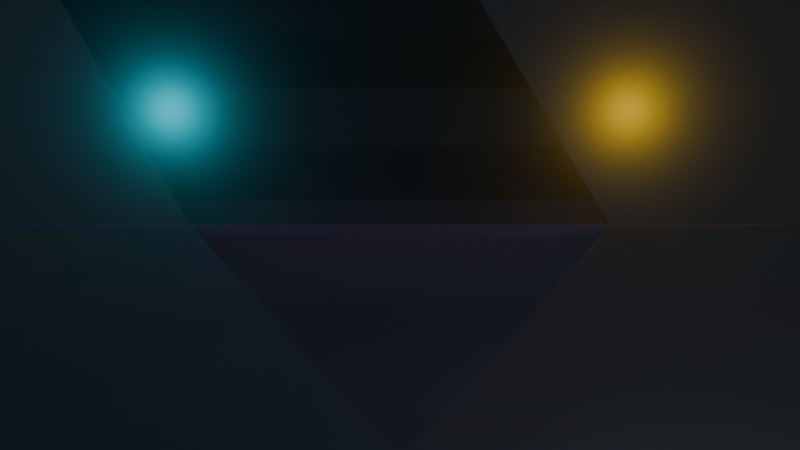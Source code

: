 # Source: fight_through_time.blend  (saved by Blender 5.2.45; exported with 4.5.12 LTS)
import bpy
from mathutils import Matrix  # noqa: F401  (used for matrix-valued properties, if any)

bpy.ops.wm.read_factory_settings(use_empty=True)
scene = bpy.context.scene
scene.name = '4D_Motion_Sculpture'

# ---- collections
col_4d_temporal_sculpture = bpy.data.collections.new('4D_Temporal_Sculpture'); scene.collection.children.link(col_4d_temporal_sculpture)

# ---- images (referenced by path relative to the original .blend; pixels are not part of the script)
import os
ASSET_DIR = os.environ.get("B2B_ASSET_DIR", "")  # directory of the original .blend (textures are referenced by path, not embedded)
HERE = os.path.dirname(os.path.abspath(__file__))  # packed textures are extracted next to this script under _unpacked/

def load_image(name, relpath, width, height, colorspace="sRGB"):
    """Load a texture the original file referenced (path relative to the .blend, or extracted next to this script)."""
    p = next((c for c in (os.path.join(HERE, relpath), os.path.join(ASSET_DIR, relpath)) if relpath and os.path.exists(c)), "")
    if p:
        img = bpy.data.images.load(p, check_existing=True)
        img.name = name
    else:  # same state as the original file: an image datablock whose file is absent (Cycles renders it pink)
        img = bpy.data.images.new(name, width, height)
        img.source = "FILE"
        img.filepath = "//" + (relpath or name)
    img.colorspace_settings.name = colorspace
    return img
img_frame_0420_png = load_image('frame_0420.png', 'frame_0420.png', 1024, 1024, 'sRGB')
img_frame_0420_png_001 = load_image('frame_0420.png.001', 'frame_0420.png', 1024, 1024, 'sRGB')
img_frame_0420_png_002 = load_image('frame_0420.png.002', 'frame_0420.png', 1024, 1024, 'sRGB')
img_frame_0420_png_003 = load_image('frame_0420.png.003', 'frame_0420.png', 1024, 1024, 'sRGB')
img_frame_0420_png_004 = load_image('frame_0420.png.004', 'frame_0420.png', 1024, 1024, 'sRGB')
img_frame_0420_png_005 = load_image('frame_0420.png.005', 'frame_0420.png', 1024, 1024, 'sRGB')
img_frame_0420_png_006 = load_image('frame_0420.png.006', 'frame_0420.png', 1024, 1024, 'sRGB')

# ---- materials (node trees are filled in below, after node groups)
mat_floor_material = bpy.data.materials.new('Floor_Material')
mat_mat_temporal_state_0 = bpy.data.materials.new('Mat_Temporal_State_0')
mat_mat_temporal_state_0.surface_render_method = 'BLENDED'
mat_mat_temporal_state_0.blend_method = 'BLEND'
mat_mat_temporal_state_1 = bpy.data.materials.new('Mat_Temporal_State_1')
mat_mat_temporal_state_1.surface_render_method = 'BLENDED'
mat_mat_temporal_state_1.blend_method = 'BLEND'
mat_mat_temporal_state_2 = bpy.data.materials.new('Mat_Temporal_State_2')
mat_mat_temporal_state_2.surface_render_method = 'BLENDED'
mat_mat_temporal_state_2.blend_method = 'BLEND'
mat_mat_temporal_state_3 = bpy.data.materials.new('Mat_Temporal_State_3')
mat_mat_temporal_state_3.surface_render_method = 'BLENDED'
mat_mat_temporal_state_3.blend_method = 'BLEND'
mat_mat_temporal_state_4 = bpy.data.materials.new('Mat_Temporal_State_4')
mat_mat_temporal_state_4.surface_render_method = 'BLENDED'
mat_mat_temporal_state_4.blend_method = 'BLEND'
mat_mat_temporal_state_5 = bpy.data.materials.new('Mat_Temporal_State_5')
mat_mat_temporal_state_5.surface_render_method = 'BLENDED'
mat_mat_temporal_state_5.blend_method = 'BLEND'
mat_mat_temporal_state_6 = bpy.data.materials.new('Mat_Temporal_State_6')
mat_mat_temporal_state_6.surface_render_method = 'BLENDED'
mat_mat_temporal_state_6.blend_method = 'BLEND'

# ---- material node trees
mat_floor_material.use_nodes = True; mat_floor_material.node_tree.nodes.clear()
_N = mat_floor_material.node_tree.nodes; _L = mat_floor_material.node_tree.links
n0 = _N.new('ShaderNodeBsdfPrincipled'); n0.name = 'Principled BSDF'; n0.location = (-200, 100)
n0.inputs[0].default_value = (0.02, 0.025, 0.035, 1.0)
n0.inputs[1].default_value = 0.4
n0.inputs[2].default_value = 0.25
n0.inputs[10].default_value = 0.005
n1 = _N.new('ShaderNodeOutputMaterial'); n1.name = 'Material Output'; n1.location = (200, 100)
_L.new(n0.outputs[0], n1.inputs[0])
n1.is_active_output = True
mat_mat_temporal_state_0.use_nodes = True; mat_mat_temporal_state_0.node_tree.nodes.clear()
_N = mat_mat_temporal_state_0.node_tree.nodes; _L = mat_mat_temporal_state_0.node_tree.links
n0 = _N.new('ShaderNodeBsdfPrincipled'); n0.name = 'Principled BSDF'; n0.location = (-200, 100)
n0.inputs[10].default_value = 0.005
n1 = _N.new('ShaderNodeOutputMaterial'); n1.name = 'Material Output'; n1.location = (200, 100)
n2 = _N.new('ShaderNodeTexImage'); n2.name = 'Image Texture'; n2.location = (0, 0)
n2.image = img_frame_0420_png
n3 = _N.new('ShaderNodeMath'); n3.name = 'Math'; n3.location = (0, 0)
n3.operation = 'MULTIPLY'
n3.inputs[1].default_value = 1.0
_L.new(n0.outputs[0], n1.inputs[0])
_L.new(n2.outputs[0], n0.inputs[0])
_L.new(n2.outputs[1], n3.inputs[0])
_L.new(n3.outputs[0], n0.inputs[4])
n1.is_active_output = True
mat_mat_temporal_state_1.use_nodes = True; mat_mat_temporal_state_1.node_tree.nodes.clear()
_N = mat_mat_temporal_state_1.node_tree.nodes; _L = mat_mat_temporal_state_1.node_tree.links
n0 = _N.new('ShaderNodeBsdfPrincipled'); n0.name = 'Principled BSDF'; n0.location = (-200, 100)
n0.inputs[10].default_value = 0.005
n0.inputs[27].default_value = (0.0, 0.8, 1.0, 1.0)
n0.inputs[28].default_value = 0.1714
n1 = _N.new('ShaderNodeOutputMaterial'); n1.name = 'Material Output'; n1.location = (200, 100)
n2 = _N.new('ShaderNodeTexImage'); n2.name = 'Image Texture'; n2.location = (0, 0)
n2.image = img_frame_0420_png_001
n3 = _N.new('ShaderNodeMath'); n3.name = 'Math'; n3.location = (0, 0)
n3.operation = 'MULTIPLY'
n3.inputs[1].default_value = 0.82
_L.new(n0.outputs[0], n1.inputs[0])
_L.new(n2.outputs[0], n0.inputs[0])
_L.new(n2.outputs[1], n3.inputs[0])
_L.new(n3.outputs[0], n0.inputs[4])
n1.is_active_output = True
mat_mat_temporal_state_2.use_nodes = True; mat_mat_temporal_state_2.node_tree.nodes.clear()
_N = mat_mat_temporal_state_2.node_tree.nodes; _L = mat_mat_temporal_state_2.node_tree.links
n0 = _N.new('ShaderNodeBsdfPrincipled'); n0.name = 'Principled BSDF'; n0.location = (-200, 100)
n0.inputs[10].default_value = 0.005
n0.inputs[27].default_value = (1.0, 0.5, 0.0, 1.0)
n0.inputs[28].default_value = 0.1429
n1 = _N.new('ShaderNodeOutputMaterial'); n1.name = 'Material Output'; n1.location = (200, 100)
n2 = _N.new('ShaderNodeTexImage'); n2.name = 'Image Texture'; n2.location = (0, 0)
n2.image = img_frame_0420_png_002
n3 = _N.new('ShaderNodeMath'); n3.name = 'Math'; n3.location = (0, 0)
n3.operation = 'MULTIPLY'
n3.inputs[1].default_value = 0.68
_L.new(n0.outputs[0], n1.inputs[0])
_L.new(n2.outputs[0], n0.inputs[0])
_L.new(n2.outputs[1], n3.inputs[0])
_L.new(n3.outputs[0], n0.inputs[4])
n1.is_active_output = True
mat_mat_temporal_state_3.use_nodes = True; mat_mat_temporal_state_3.node_tree.nodes.clear()
_N = mat_mat_temporal_state_3.node_tree.nodes; _L = mat_mat_temporal_state_3.node_tree.links
n0 = _N.new('ShaderNodeBsdfPrincipled'); n0.name = 'Principled BSDF'; n0.location = (-200, 100)
n0.inputs[10].default_value = 0.005
n0.inputs[27].default_value = (0.0, 0.8, 1.0, 1.0)
n0.inputs[28].default_value = 0.1143
n1 = _N.new('ShaderNodeOutputMaterial'); n1.name = 'Material Output'; n1.location = (200, 100)
n2 = _N.new('ShaderNodeTexImage'); n2.name = 'Image Texture'; n2.location = (0, 0)
n2.image = img_frame_0420_png_003
n3 = _N.new('ShaderNodeMath'); n3.name = 'Math'; n3.location = (0, 0)
n3.operation = 'MULTIPLY'
n3.inputs[1].default_value = 0.55
_L.new(n0.outputs[0], n1.inputs[0])
_L.new(n2.outputs[0], n0.inputs[0])
_L.new(n2.outputs[1], n3.inputs[0])
_L.new(n3.outputs[0], n0.inputs[4])
n1.is_active_output = True
mat_mat_temporal_state_4.use_nodes = True; mat_mat_temporal_state_4.node_tree.nodes.clear()
_N = mat_mat_temporal_state_4.node_tree.nodes; _L = mat_mat_temporal_state_4.node_tree.links
n0 = _N.new('ShaderNodeBsdfPrincipled'); n0.name = 'Principled BSDF'; n0.location = (-200, 100)
n0.inputs[10].default_value = 0.005
n0.inputs[27].default_value = (1.0, 0.5, 0.0, 1.0)
n0.inputs[28].default_value = 0.08571
n1 = _N.new('ShaderNodeOutputMaterial'); n1.name = 'Material Output'; n1.location = (200, 100)
n2 = _N.new('ShaderNodeTexImage'); n2.name = 'Image Texture'; n2.location = (0, 0)
n2.image = img_frame_0420_png_004
n3 = _N.new('ShaderNodeMath'); n3.name = 'Math'; n3.location = (0, 0)
n3.operation = 'MULTIPLY'
n3.inputs[1].default_value = 0.43
_L.new(n0.outputs[0], n1.inputs[0])
_L.new(n2.outputs[0], n0.inputs[0])
_L.new(n2.outputs[1], n3.inputs[0])
_L.new(n3.outputs[0], n0.inputs[4])
n1.is_active_output = True
mat_mat_temporal_state_5.use_nodes = True; mat_mat_temporal_state_5.node_tree.nodes.clear()
_N = mat_mat_temporal_state_5.node_tree.nodes; _L = mat_mat_temporal_state_5.node_tree.links
n0 = _N.new('ShaderNodeBsdfPrincipled'); n0.name = 'Principled BSDF'; n0.location = (-200, 100)
n0.inputs[10].default_value = 0.005
n0.inputs[27].default_value = (0.0, 0.8, 1.0, 1.0)
n0.inputs[28].default_value = 0.05714
n1 = _N.new('ShaderNodeOutputMaterial'); n1.name = 'Material Output'; n1.location = (200, 100)
n2 = _N.new('ShaderNodeTexImage'); n2.name = 'Image Texture'; n2.location = (0, 0)
n2.image = img_frame_0420_png_005
n3 = _N.new('ShaderNodeMath'); n3.name = 'Math'; n3.location = (0, 0)
n3.operation = 'MULTIPLY'
n3.inputs[1].default_value = 0.32
_L.new(n0.outputs[0], n1.inputs[0])
_L.new(n2.outputs[0], n0.inputs[0])
_L.new(n2.outputs[1], n3.inputs[0])
_L.new(n3.outputs[0], n0.inputs[4])
n1.is_active_output = True
mat_mat_temporal_state_6.use_nodes = True; mat_mat_temporal_state_6.node_tree.nodes.clear()
_N = mat_mat_temporal_state_6.node_tree.nodes; _L = mat_mat_temporal_state_6.node_tree.links
n0 = _N.new('ShaderNodeBsdfPrincipled'); n0.name = 'Principled BSDF'; n0.location = (-200, 100)
n0.inputs[10].default_value = 0.005
n0.inputs[27].default_value = (1.0, 0.5, 0.0, 1.0)
n0.inputs[28].default_value = 0.02857
n1 = _N.new('ShaderNodeOutputMaterial'); n1.name = 'Material Output'; n1.location = (200, 100)
n2 = _N.new('ShaderNodeTexImage'); n2.name = 'Image Texture'; n2.location = (0, 0)
n2.image = img_frame_0420_png_006
n3 = _N.new('ShaderNodeMath'); n3.name = 'Math'; n3.location = (0, 0)
n3.operation = 'MULTIPLY'
n3.inputs[1].default_value = 0.22
_L.new(n0.outputs[0], n1.inputs[0])
_L.new(n2.outputs[0], n0.inputs[0])
_L.new(n2.outputs[1], n3.inputs[0])
_L.new(n3.outputs[0], n0.inputs[4])
n1.is_active_output = True

# ---- world
world_void_world = bpy.data.worlds.new('Void_World'); scene.world = world_void_world
world_void_world.use_nodes = True; world_void_world.node_tree.nodes.clear()
_N = world_void_world.node_tree.nodes; _L = world_void_world.node_tree.links
n0 = _N.new('ShaderNodeBackground'); n0.name = 'Background'; n0.location = (-200, 100)
n0.inputs[0].default_value = (0.015, 0.018, 0.025, 1.0)
n0.inputs[1].default_value = 0.5
n1 = _N.new('ShaderNodeOutputWorld'); n1.name = 'World Output'; n1.location = (200, 100)
_L.new(n0.outputs[0], n1.inputs[0])
n1.is_active_output = True

# ---- cameras
cam_cinematic_4d_camera = bpy.data.cameras.new('Cinematic_4D_Camera')
cam_cinematic_4d_camera.lens = 38.0

# ---- lights
light_key_light = bpy.data.lights.new('Key_Light', 'SUN')
light_key_light.color = (0.9, 0.95, 1.0)
light_key_light.energy = 2.5
light_cyan_rim = bpy.data.lights.new('Cyan_Rim', 'POINT')
light_cyan_rim.color = (0.0, 0.9, 1.0)
light_cyan_rim.energy = 500.0
light_amber_rim = bpy.data.lights.new('Amber_Rim', 'POINT')
light_amber_rim.color = (1.0, 0.55, 0.0)
light_amber_rim.energy = 500.0

# ---- meshes
me_plane = bpy.data.meshes.new('Plane')
me_plane.from_pydata([(-20.0, -20.0, 0.0), (20.0, -20.0, 0.0), (-20.0, 20.0, 0.0), (20.0, 20.0, 0.0)], [], [(0, 1, 3, 2)])
_uv = me_plane.uv_layers.new(name='UVMap')
_uv.uv.foreach_set('vector', [0.0, 0.0, 1.0, 0.0, 1.0, 1.0, 0.0, 1.0])
me_plane.materials.append(mat_floor_material)
me_plane.update()
me_plane_001 = bpy.data.meshes.new('Plane.001')
me_plane_001.from_pydata([(-0.5, -0.5, 0.0), (0.5, -0.5, 0.0), (-0.5, 0.5, 0.0), (0.5, 0.5, 0.0)], [], [(0, 1, 3, 2)])
_uv = me_plane_001.uv_layers.new(name='UVMap')
_uv.uv.foreach_set('vector', [0.0, 0.0, 1.0, 0.0, 1.0, 1.0, 0.0, 1.0])
me_plane_001.materials.append(mat_mat_temporal_state_0)
me_plane_001.update()
me_plane_002 = bpy.data.meshes.new('Plane.002')
me_plane_002.from_pydata([(-0.5, -0.5, 0.0), (0.5, -0.5, 0.0), (-0.5, 0.5, 0.0), (0.5, 0.5, 0.0)], [], [(0, 1, 3, 2)])
_uv = me_plane_002.uv_layers.new(name='UVMap')
_uv.uv.foreach_set('vector', [0.0, 0.0, 1.0, 0.0, 1.0, 1.0, 0.0, 1.0])
me_plane_002.materials.append(mat_mat_temporal_state_1)
me_plane_002.update()
me_plane_003 = bpy.data.meshes.new('Plane.003')
me_plane_003.from_pydata([(-0.5, -0.5, 0.0), (0.5, -0.5, 0.0), (-0.5, 0.5, 0.0), (0.5, 0.5, 0.0)], [], [(0, 1, 3, 2)])
_uv = me_plane_003.uv_layers.new(name='UVMap')
_uv.uv.foreach_set('vector', [0.0, 0.0, 1.0, 0.0, 1.0, 1.0, 0.0, 1.0])
me_plane_003.materials.append(mat_mat_temporal_state_2)
me_plane_003.update()
me_plane_004 = bpy.data.meshes.new('Plane.004')
me_plane_004.from_pydata([(-0.5, -0.5, 0.0), (0.5, -0.5, 0.0), (-0.5, 0.5, 0.0), (0.5, 0.5, 0.0)], [], [(0, 1, 3, 2)])
_uv = me_plane_004.uv_layers.new(name='UVMap')
_uv.uv.foreach_set('vector', [0.0, 0.0, 1.0, 0.0, 1.0, 1.0, 0.0, 1.0])
me_plane_004.materials.append(mat_mat_temporal_state_3)
me_plane_004.update()
me_plane_005 = bpy.data.meshes.new('Plane.005')
me_plane_005.from_pydata([(-0.5, -0.5, 0.0), (0.5, -0.5, 0.0), (-0.5, 0.5, 0.0), (0.5, 0.5, 0.0)], [], [(0, 1, 3, 2)])
_uv = me_plane_005.uv_layers.new(name='UVMap')
_uv.uv.foreach_set('vector', [0.0, 0.0, 1.0, 0.0, 1.0, 1.0, 0.0, 1.0])
me_plane_005.materials.append(mat_mat_temporal_state_4)
me_plane_005.update()
me_plane_006 = bpy.data.meshes.new('Plane.006')
me_plane_006.from_pydata([(-0.5, -0.5, 0.0), (0.5, -0.5, 0.0), (-0.5, 0.5, 0.0), (0.5, 0.5, 0.0)], [], [(0, 1, 3, 2)])
_uv = me_plane_006.uv_layers.new(name='UVMap')
_uv.uv.foreach_set('vector', [0.0, 0.0, 1.0, 0.0, 1.0, 1.0, 0.0, 1.0])
me_plane_006.materials.append(mat_mat_temporal_state_5)
me_plane_006.update()
me_plane_007 = bpy.data.meshes.new('Plane.007')
me_plane_007.from_pydata([(-0.5, -0.5, 0.0), (0.5, -0.5, 0.0), (-0.5, 0.5, 0.0), (0.5, 0.5, 0.0)], [], [(0, 1, 3, 2)])
_uv = me_plane_007.uv_layers.new(name='UVMap')
_uv.uv.foreach_set('vector', [0.0, 0.0, 1.0, 0.0, 1.0, 1.0, 0.0, 1.0])
me_plane_007.materials.append(mat_mat_temporal_state_6)
me_plane_007.update()

# ---- objects
ob_key_light = bpy.data.objects.new('Key_Light', light_key_light)
ob_cyan_rim = bpy.data.objects.new('Cyan_Rim', light_cyan_rim)
ob_amber_rim = bpy.data.objects.new('Amber_Rim', light_amber_rim)
ob_floor_reflective_grid = bpy.data.objects.new('Floor_Reflective_Grid', me_plane)
ob_cinematic_4d_camera = bpy.data.objects.new('Cinematic_4D_Camera', cam_cinematic_4d_camera)
ob_camera_target = bpy.data.objects.new('Camera_Target', None)
ob_temporal_state_t_minus_0_0s = bpy.data.objects.new('Temporal_State_T_minus_0.0s', me_plane_001)
ob_temporal_state_t_minus_0_4s = bpy.data.objects.new('Temporal_State_T_minus_0.4s', me_plane_002)
ob_temporal_state_t_minus_0_8s = bpy.data.objects.new('Temporal_State_T_minus_0.8s', me_plane_003)
ob_temporal_state_t_minus_1_2s = bpy.data.objects.new('Temporal_State_T_minus_1.2s', me_plane_004)
ob_temporal_state_t_minus_1_6s = bpy.data.objects.new('Temporal_State_T_minus_1.6s', me_plane_005)
ob_temporal_state_t_minus_2_0s = bpy.data.objects.new('Temporal_State_T_minus_2.0s', me_plane_006)
ob_temporal_state_t_minus_2_4s = bpy.data.objects.new('Temporal_State_T_minus_2.4s', me_plane_007)

# ---- transforms, parenting, visibility, modifiers, constraints
ob_key_light.location = (5.0, -8.0, 10.0)
ob_key_light.rotation_euler = (0.7854, 0.0, 0.5236)
ob_cyan_rim.location = (-4.0, 3.0, 2.0)
ob_amber_rim.location = (4.0, 3.0, 2.0)
ob_floor_reflective_grid.location = (0.0, 0.0, -4.0)
ob_cinematic_4d_camera.location = (0.0, 1.0, 4.8)
_c = ob_cinematic_4d_camera.constraints.new('TRACK_TO'); _c.name = 'Track To'
_c.target = ob_camera_target
ob_camera_target.location = (0.0, 1.0, -4.0)
ob_temporal_state_t_minus_0_0s.location = (0.0, 1.0, 0.0)
ob_temporal_state_t_minus_0_0s.rotation_euler = (1.571, 0.0, 0.0)
ob_temporal_state_t_minus_0_0s.scale = (4.37, 2.0, 1.0)
ob_temporal_state_t_minus_0_4s.location = (0.0, 1.0, -1.35)
ob_temporal_state_t_minus_0_4s.rotation_euler = (1.571, 0.0, 0.0)
ob_temporal_state_t_minus_0_4s.scale = (4.37, 2.0, 1.0)
ob_temporal_state_t_minus_0_8s.location = (0.0, 1.0, -2.7)
ob_temporal_state_t_minus_0_8s.rotation_euler = (1.571, 0.0, 0.0)
ob_temporal_state_t_minus_0_8s.scale = (4.37, 2.0, 1.0)
ob_temporal_state_t_minus_1_2s.location = (0.0, 1.0, -4.05)
ob_temporal_state_t_minus_1_2s.rotation_euler = (1.571, 0.0, 0.0)
ob_temporal_state_t_minus_1_2s.scale = (4.37, 2.0, 1.0)
ob_temporal_state_t_minus_1_6s.location = (0.0, 1.0, -5.4)
ob_temporal_state_t_minus_1_6s.rotation_euler = (1.571, 0.0, 0.0)
ob_temporal_state_t_minus_1_6s.scale = (4.37, 2.0, 1.0)
ob_temporal_state_t_minus_2_0s.location = (0.0, 1.0, -6.75)
ob_temporal_state_t_minus_2_0s.rotation_euler = (1.571, 0.0, 0.0)
ob_temporal_state_t_minus_2_0s.scale = (4.37, 2.0, 1.0)
ob_temporal_state_t_minus_2_4s.location = (0.0, 1.0, -8.1)
ob_temporal_state_t_minus_2_4s.rotation_euler = (1.571, 0.0, 0.0)
ob_temporal_state_t_minus_2_4s.scale = (4.37, 2.0, 1.0)

# ---- collection membership
scene.collection.objects.link(ob_key_light)
scene.collection.objects.link(ob_cyan_rim)
scene.collection.objects.link(ob_amber_rim)
scene.collection.objects.link(ob_floor_reflective_grid)
scene.collection.objects.link(ob_cinematic_4d_camera)
scene.collection.objects.link(ob_camera_target)
col_4d_temporal_sculpture.objects.link(ob_temporal_state_t_minus_0_0s)
col_4d_temporal_sculpture.objects.link(ob_temporal_state_t_minus_0_4s)
col_4d_temporal_sculpture.objects.link(ob_temporal_state_t_minus_0_8s)
col_4d_temporal_sculpture.objects.link(ob_temporal_state_t_minus_1_2s)
col_4d_temporal_sculpture.objects.link(ob_temporal_state_t_minus_1_6s)
col_4d_temporal_sculpture.objects.link(ob_temporal_state_t_minus_2_0s)
col_4d_temporal_sculpture.objects.link(ob_temporal_state_t_minus_2_4s)

# ---- scene / render settings (as saved in the file)
scene.camera = ob_cinematic_4d_camera
scene.frame_start = 1; scene.frame_end = 450; scene.frame_set(1)
scene.render.engine = 'BLENDER_EEVEE_NEXT'
scene.render.fps = 25
scene.render.bake_bias = 0.0
scene.render.bake_samples = 0
scene.render.compositor_device = 'GPU'
scene.eevee.use_volume_custom_range = False
scene.eevee.fast_gi_thickness_near = 0.1
scene.eevee.fast_gi_thickness_far = 0.0
scene.eevee.ray_tracing_options.screen_trace_thickness = 0.1
bpy.context.view_layer.update()
